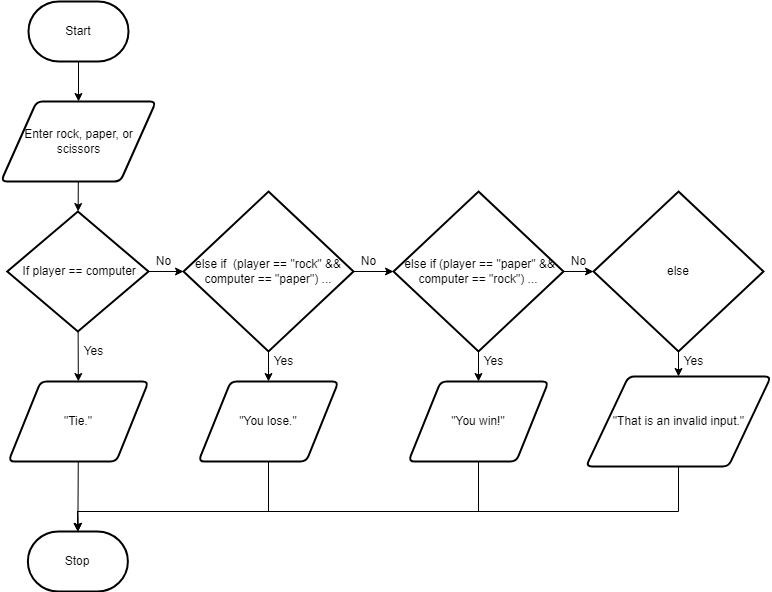

The diagram above was exported from draw.io. Its source (the exported page's mxGraphModel, read from the mxfile embedded in the PNG):
<mxGraphModel dx="1082" dy="749" grid="1" gridSize="10" guides="1" tooltips="1" connect="1" arrows="1" fold="1" page="1" pageScale="1" pageWidth="850" pageHeight="1100" math="0" shadow="0">
  <root>
    <mxCell id="0" />
    <mxCell id="1" parent="0" />
    <mxCell id="2" style="edgeStyle=none;html=1;" parent="1" source="3" edge="1">
      <mxGeometry relative="1" as="geometry">
        <mxPoint x="375" y="160" as="targetPoint" />
      </mxGeometry>
    </mxCell>
    <mxCell id="3" value="Start" style="strokeWidth=2;html=1;shape=mxgraph.flowchart.terminator;whiteSpace=wrap;" parent="1" vertex="1">
      <mxGeometry x="325" y="60" width="100" height="60" as="geometry" />
    </mxCell>
    <mxCell id="50" value="" style="edgeStyle=none;html=1;fontFamily=Helvetica;fontSize=12;fontColor=#F0F0F0;" edge="1" parent="1" source="5" target="22">
      <mxGeometry relative="1" as="geometry" />
    </mxCell>
    <mxCell id="5" value="Enter rock, paper, or scissors" style="shape=parallelogram;html=1;strokeWidth=2;perimeter=parallelogramPerimeter;whiteSpace=wrap;rounded=1;arcSize=12;size=0.23;" parent="1" vertex="1">
      <mxGeometry x="297.5" y="160" width="155" height="80" as="geometry" />
    </mxCell>
    <mxCell id="64" style="edgeStyle=none;rounded=0;html=1;entryX=0.5;entryY=0;entryDx=0;entryDy=0;entryPerimeter=0;fontFamily=Helvetica;fontSize=12;fontColor=#F0F0F0;" edge="1" parent="1" source="12">
      <mxGeometry relative="1" as="geometry">
        <mxPoint x="374.3800000000001" y="590" as="targetPoint" />
        <Array as="points">
          <mxPoint x="775" y="570" />
          <mxPoint x="374" y="570" />
        </Array>
      </mxGeometry>
    </mxCell>
    <mxCell id="12" value="&quot;You win!&quot;" style="shape=parallelogram;html=1;strokeWidth=2;perimeter=parallelogramPerimeter;whiteSpace=wrap;rounded=1;arcSize=12;size=0.23;" parent="1" vertex="1">
      <mxGeometry x="705" y="440" width="140" height="80" as="geometry" />
    </mxCell>
    <mxCell id="18" value="Stop" style="strokeWidth=2;html=1;shape=mxgraph.flowchart.terminator;whiteSpace=wrap;" parent="1" vertex="1">
      <mxGeometry x="324.38" y="590" width="100" height="60" as="geometry" />
    </mxCell>
    <mxCell id="51" style="edgeStyle=none;html=1;entryX=0;entryY=0.5;entryDx=0;entryDy=0;entryPerimeter=0;fontFamily=Helvetica;fontSize=12;fontColor=#F0F0F0;" edge="1" parent="1" source="22" target="25">
      <mxGeometry relative="1" as="geometry" />
    </mxCell>
    <mxCell id="53" style="edgeStyle=none;html=1;fontFamily=Helvetica;fontSize=12;fontColor=#F0F0F0;" edge="1" parent="1" source="22" target="31">
      <mxGeometry relative="1" as="geometry" />
    </mxCell>
    <mxCell id="22" value="&lt;span id=&quot;docs-internal-guid-6195adaa-7fff-0db7-8f2a-d677f404ffa1&quot;&gt;&lt;span style=&quot;background-color: transparent ; vertical-align: baseline&quot;&gt;&amp;nbsp;If&amp;nbsp;player == computer &lt;/span&gt;&lt;/span&gt;" style="strokeWidth=2;html=1;shape=mxgraph.flowchart.decision;whiteSpace=wrap;" parent="1" vertex="1">
      <mxGeometry x="303.75" y="270" width="141.25" height="120" as="geometry" />
    </mxCell>
    <mxCell id="52" value="" style="edgeStyle=none;html=1;fontFamily=Helvetica;fontSize=12;fontColor=#F0F0F0;" edge="1" parent="1" source="25" target="49">
      <mxGeometry relative="1" as="geometry" />
    </mxCell>
    <mxCell id="56" value="" style="edgeStyle=none;html=1;fontFamily=Helvetica;fontSize=12;fontColor=#F0F0F0;" edge="1" parent="1" source="25" target="30">
      <mxGeometry relative="1" as="geometry" />
    </mxCell>
    <mxCell id="25" value="&lt;span id=&quot;docs-internal-guid-828c8912-7fff-55e9-da42-d04f3feabcac&quot;&gt;&lt;span style=&quot;font-family: &amp;#34;helvetica neue&amp;#34; , sans-serif ; background-color: transparent ; vertical-align: baseline&quot;&gt;else if&amp;nbsp;&amp;nbsp;&lt;/span&gt;&lt;span style=&quot;font-family: &amp;#34;helvetica neue&amp;#34; , sans-serif ; background-color: transparent ; vertical-align: baseline&quot;&gt;(player == &quot;rock&quot; &amp;amp;&amp;amp; computer == &quot;paper&quot;) ...&lt;/span&gt;&lt;/span&gt;" style="strokeWidth=2;html=1;shape=mxgraph.flowchart.decision;whiteSpace=wrap;" parent="1" vertex="1">
      <mxGeometry x="480" y="250" width="170" height="160" as="geometry" />
    </mxCell>
    <mxCell id="63" style="edgeStyle=none;html=1;entryX=0.5;entryY=0;entryDx=0;entryDy=0;entryPerimeter=0;fontFamily=Helvetica;fontSize=12;fontColor=#F0F0F0;rounded=0;" edge="1" parent="1" source="30">
      <mxGeometry relative="1" as="geometry">
        <mxPoint x="374.3800000000001" y="590" as="targetPoint" />
        <Array as="points">
          <mxPoint x="565" y="570" />
          <mxPoint x="374" y="570" />
        </Array>
      </mxGeometry>
    </mxCell>
    <mxCell id="30" value="&quot;You lose.&quot;" style="shape=parallelogram;html=1;strokeWidth=2;perimeter=parallelogramPerimeter;whiteSpace=wrap;rounded=1;arcSize=12;size=0.23;" parent="1" vertex="1">
      <mxGeometry x="495" y="440" width="140" height="80" as="geometry" />
    </mxCell>
    <mxCell id="61" style="edgeStyle=none;html=1;entryX=0.5;entryY=0;entryDx=0;entryDy=0;entryPerimeter=0;fontFamily=Helvetica;fontSize=12;fontColor=#F0F0F0;" edge="1" parent="1" source="31">
      <mxGeometry relative="1" as="geometry">
        <mxPoint x="374.3800000000001" y="590" as="targetPoint" />
      </mxGeometry>
    </mxCell>
    <mxCell id="31" value="&quot;Tie.&quot;" style="shape=parallelogram;html=1;strokeWidth=2;perimeter=parallelogramPerimeter;whiteSpace=wrap;rounded=1;arcSize=12;size=0.23;" parent="1" vertex="1">
      <mxGeometry x="305" y="440" width="140" height="80" as="geometry" />
    </mxCell>
    <mxCell id="40" value="Yes" style="text;html=1;resizable=0;autosize=1;align=center;verticalAlign=middle;points=[];fillColor=none;strokeColor=none;rounded=0;" parent="1" vertex="1">
      <mxGeometry x="770" y="410" width="40" height="20" as="geometry" />
    </mxCell>
    <mxCell id="57" value="" style="edgeStyle=none;html=1;fontFamily=Helvetica;fontSize=12;fontColor=#F0F0F0;" edge="1" parent="1" source="49" target="12">
      <mxGeometry relative="1" as="geometry" />
    </mxCell>
    <mxCell id="68" value="" style="edgeStyle=none;rounded=0;html=1;fontFamily=Helvetica;fontSize=12;fontColor=#F0F0F0;startArrow=none;" edge="1" parent="1" source="73" target="67">
      <mxGeometry relative="1" as="geometry" />
    </mxCell>
    <mxCell id="75" value="" style="edgeStyle=none;rounded=0;html=1;fontFamily=Helvetica;fontSize=12;fontColor=#F0F0F0;" edge="1" parent="1" source="49" target="67">
      <mxGeometry relative="1" as="geometry" />
    </mxCell>
    <mxCell id="49" value="&lt;span id=&quot;docs-internal-guid-17c00ca9-7fff-ecde-b5c4-11feef744c9e&quot;&gt;&lt;span style=&quot;font-family: &amp;#34;helvetica neue&amp;#34; , sans-serif ; background-color: transparent ; vertical-align: baseline&quot;&gt;&amp;nbsp;else if&amp;nbsp;&lt;/span&gt;&lt;span style=&quot;font-family: &amp;#34;helvetica neue&amp;#34; , sans-serif ; background-color: transparent ; vertical-align: baseline&quot;&gt;(player == &quot;paper&quot; &amp;amp;&amp;amp; computer == &quot;rock&quot;) ...&lt;/span&gt;&lt;/span&gt;" style="strokeWidth=2;html=1;shape=mxgraph.flowchart.decision;whiteSpace=wrap;" vertex="1" parent="1">
      <mxGeometry x="690" y="250" width="170" height="160" as="geometry" />
    </mxCell>
    <mxCell id="58" value="Yes" style="text;html=1;resizable=0;autosize=1;align=center;verticalAlign=middle;points=[];fillColor=none;strokeColor=none;rounded=0;" vertex="1" parent="1">
      <mxGeometry x="560" y="410" width="40" height="20" as="geometry" />
    </mxCell>
    <mxCell id="59" value="Yes" style="text;html=1;resizable=0;autosize=1;align=center;verticalAlign=middle;points=[];fillColor=none;strokeColor=none;rounded=0;" vertex="1" parent="1">
      <mxGeometry x="370" y="400" width="40" height="20" as="geometry" />
    </mxCell>
    <mxCell id="65" value="No" style="text;html=1;resizable=0;autosize=1;align=center;verticalAlign=middle;points=[];fillColor=none;strokeColor=none;rounded=0;" vertex="1" parent="1">
      <mxGeometry x="650" y="310" width="30" height="20" as="geometry" />
    </mxCell>
    <mxCell id="66" value="No" style="text;html=1;resizable=0;autosize=1;align=center;verticalAlign=middle;points=[];fillColor=none;strokeColor=none;rounded=0;" vertex="1" parent="1">
      <mxGeometry x="445" y="310" width="30" height="20" as="geometry" />
    </mxCell>
    <mxCell id="70" value="" style="edgeStyle=none;rounded=0;html=1;fontFamily=Helvetica;fontSize=12;fontColor=#F0F0F0;" edge="1" parent="1" source="67" target="69">
      <mxGeometry relative="1" as="geometry" />
    </mxCell>
    <mxCell id="67" value="&lt;font face=&quot;helvetica neue, sans-serif&quot;&gt;else&lt;/font&gt;" style="strokeWidth=2;html=1;shape=mxgraph.flowchart.decision;whiteSpace=wrap;" vertex="1" parent="1">
      <mxGeometry x="890" y="250" width="170" height="160" as="geometry" />
    </mxCell>
    <mxCell id="71" style="edgeStyle=none;rounded=0;html=1;entryX=0.5;entryY=0;entryDx=0;entryDy=0;entryPerimeter=0;fontFamily=Helvetica;fontSize=12;fontColor=#F0F0F0;" edge="1" parent="1" source="69">
      <mxGeometry relative="1" as="geometry">
        <mxPoint x="374.3800000000001" y="590" as="targetPoint" />
        <Array as="points">
          <mxPoint x="975" y="570" />
          <mxPoint x="374" y="570" />
        </Array>
      </mxGeometry>
    </mxCell>
    <mxCell id="69" value="&quot;That is an invalid input.&quot;" style="shape=parallelogram;html=1;strokeWidth=2;perimeter=parallelogramPerimeter;whiteSpace=wrap;rounded=1;arcSize=12;size=0.23;" vertex="1" parent="1">
      <mxGeometry x="882.5" y="435" width="185" height="90" as="geometry" />
    </mxCell>
    <mxCell id="72" value="Yes" style="text;html=1;resizable=0;autosize=1;align=center;verticalAlign=middle;points=[];fillColor=none;strokeColor=none;rounded=0;" vertex="1" parent="1">
      <mxGeometry x="970" y="410" width="40" height="20" as="geometry" />
    </mxCell>
    <mxCell id="73" value="No" style="text;html=1;resizable=0;autosize=1;align=center;verticalAlign=middle;points=[];fillColor=none;strokeColor=none;rounded=0;" vertex="1" parent="1">
      <mxGeometry x="860" y="310" width="30" height="20" as="geometry" />
    </mxCell>
    <mxCell id="74" value="" style="edgeStyle=none;rounded=0;html=1;fontFamily=Helvetica;fontSize=12;fontColor=#F0F0F0;endArrow=none;" edge="1" parent="1" source="49" target="73">
      <mxGeometry relative="1" as="geometry">
        <mxPoint x="860" y="330" as="sourcePoint" />
        <mxPoint x="890" y="330" as="targetPoint" />
      </mxGeometry>
    </mxCell>
  </root>
</mxGraphModel>